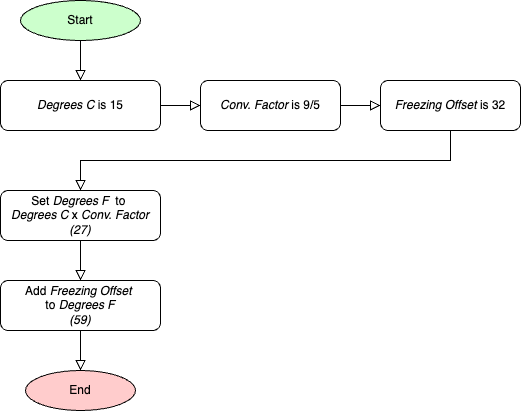

The diagram above was exported from draw.io. Its source (the exported page's mxGraphModel, read from the mxfile embedded in the PNG):
<mxGraphModel dx="1920" dy="1058" grid="1" gridSize="10" guides="1" tooltips="1" connect="1" arrows="1" fold="1" page="1" pageScale="1" pageWidth="827" pageHeight="1169" background="#ffffff" math="0" shadow="0">
  <root>
    <mxCell id="0" />
    <mxCell id="1" parent="0" />
    <mxCell id="2" value="&lt;i&gt;Degrees C&lt;/i&gt;&amp;nbsp;is 15" style="rounded=1;whiteSpace=wrap;html=1;fontSize=12;glass=0;strokeWidth=1;shadow=0;" parent="1" vertex="1">
      <mxGeometry x="-770" y="120" width="160" height="50" as="geometry" />
    </mxCell>
    <mxCell id="3" value="Start" style="ellipse;whiteSpace=wrap;html=1;fillColor=#CCFFCC;" parent="1" vertex="1">
      <mxGeometry x="-750" y="40" width="120" height="40" as="geometry" />
    </mxCell>
    <mxCell id="4" value="" style="rounded=0;html=1;jettySize=auto;orthogonalLoop=1;fontSize=11;endArrow=block;endFill=0;endSize=8;strokeWidth=1;shadow=0;labelBackgroundColor=none;edgeStyle=orthogonalEdgeStyle;exitX=0.5;exitY=1;exitDx=0;exitDy=0;fillColor=none;entryX=0.5;entryY=0;entryDx=0;entryDy=0;" parent="1" source="3" target="2" edge="1">
      <mxGeometry relative="1" as="geometry">
        <mxPoint x="-670" y="190" as="sourcePoint" />
        <mxPoint x="-630" y="100" as="targetPoint" />
        <Array as="points" />
      </mxGeometry>
    </mxCell>
    <mxCell id="5" value="" style="rounded=0;html=1;jettySize=auto;orthogonalLoop=1;fontSize=11;endArrow=block;endFill=0;endSize=8;strokeWidth=1;shadow=0;labelBackgroundColor=none;edgeStyle=orthogonalEdgeStyle;exitX=1;exitY=0.5;exitDx=0;exitDy=0;" parent="1" source="2" target="9" edge="1">
      <mxGeometry relative="1" as="geometry">
        <mxPoint x="-700" y="260" as="targetPoint" />
        <mxPoint x="-695" y="210" as="sourcePoint" />
      </mxGeometry>
    </mxCell>
    <mxCell id="6" value="Add &lt;i&gt;Freezing Offset&amp;nbsp;&lt;br&gt;&lt;/i&gt;to &lt;i&gt;Degrees F&lt;br&gt;(59)&lt;/i&gt;" style="rounded=1;whiteSpace=wrap;html=1;fontSize=12;glass=0;strokeWidth=1;shadow=0;" parent="1" vertex="1">
      <mxGeometry x="-770" y="320" width="160" height="50" as="geometry" />
    </mxCell>
    <mxCell id="7" value="Set &lt;i&gt;Degrees F&amp;nbsp; &lt;/i&gt;to&amp;nbsp;&lt;br&gt;&lt;i&gt;Degrees C &lt;/i&gt;x&lt;i&gt; Conv. Factor (27)&lt;/i&gt;" style="rounded=1;whiteSpace=wrap;html=1;fontSize=12;glass=0;strokeWidth=1;shadow=0;" parent="1" vertex="1">
      <mxGeometry x="-770" y="230" width="160" height="50" as="geometry" />
    </mxCell>
    <mxCell id="8" value="" style="rounded=0;html=1;jettySize=auto;orthogonalLoop=1;fontSize=11;endArrow=block;endFill=0;endSize=8;strokeWidth=1;shadow=0;labelBackgroundColor=none;edgeStyle=orthogonalEdgeStyle;entryX=0.5;entryY=0;entryDx=0;entryDy=0;exitX=0.5;exitY=1;exitDx=0;exitDy=0;" parent="1" source="7" target="6" edge="1">
      <mxGeometry relative="1" as="geometry">
        <mxPoint x="-680" y="310" as="targetPoint" />
        <mxPoint x="-690" y="370" as="sourcePoint" />
      </mxGeometry>
    </mxCell>
    <mxCell id="9" value="&lt;i&gt;Conv. Factor&lt;/i&gt; is 9/5" style="rounded=1;whiteSpace=wrap;html=1;fontSize=12;glass=0;strokeWidth=1;shadow=0;" parent="1" vertex="1">
      <mxGeometry x="-570" y="120" width="140" height="50" as="geometry" />
    </mxCell>
    <mxCell id="10" value="" style="rounded=0;html=1;jettySize=auto;orthogonalLoop=1;fontSize=11;endArrow=block;endFill=0;endSize=8;strokeWidth=1;shadow=0;labelBackgroundColor=none;edgeStyle=orthogonalEdgeStyle;exitX=1;exitY=0.5;exitDx=0;exitDy=0;entryX=0;entryY=0.5;entryDx=0;entryDy=0;" parent="1" source="9" target="11" edge="1">
      <mxGeometry relative="1" as="geometry">
        <mxPoint x="-690" y="210" as="targetPoint" />
        <mxPoint x="-685" y="220" as="sourcePoint" />
      </mxGeometry>
    </mxCell>
    <mxCell id="11" value="&lt;i&gt;Freezing Offset&lt;/i&gt;&amp;nbsp;is 32" style="rounded=1;whiteSpace=wrap;html=1;fontSize=12;glass=0;strokeWidth=1;shadow=0;" parent="1" vertex="1">
      <mxGeometry x="-390" y="120" width="140" height="50" as="geometry" />
    </mxCell>
    <mxCell id="12" value="" style="rounded=0;html=1;jettySize=auto;orthogonalLoop=1;fontSize=11;endArrow=block;endFill=0;endSize=8;strokeWidth=1;shadow=0;labelBackgroundColor=none;edgeStyle=orthogonalEdgeStyle;exitX=0.5;exitY=1;exitDx=0;exitDy=0;entryX=0.5;entryY=0;entryDx=0;entryDy=0;" parent="1" source="11" target="7" edge="1">
      <mxGeometry relative="1" as="geometry">
        <mxPoint x="-690" y="360" as="targetPoint" />
        <mxPoint x="-685" y="370" as="sourcePoint" />
      </mxGeometry>
    </mxCell>
    <mxCell id="13" value="End" style="ellipse;whiteSpace=wrap;html=1;fillColor=#FFCCCC;" parent="1" vertex="1">
      <mxGeometry x="-745" y="410" width="110" height="40" as="geometry" />
    </mxCell>
    <mxCell id="14" value="" style="rounded=0;html=1;jettySize=auto;orthogonalLoop=1;fontSize=11;endArrow=block;endFill=0;endSize=8;strokeWidth=1;shadow=0;labelBackgroundColor=none;edgeStyle=orthogonalEdgeStyle;exitX=0.5;exitY=1;exitDx=0;exitDy=0;" parent="1" source="6" target="13" edge="1">
      <mxGeometry relative="1" as="geometry">
        <mxPoint x="-680" y="330" as="targetPoint" />
        <mxPoint x="-680" y="290" as="sourcePoint" />
      </mxGeometry>
    </mxCell>
  </root>
</mxGraphModel>